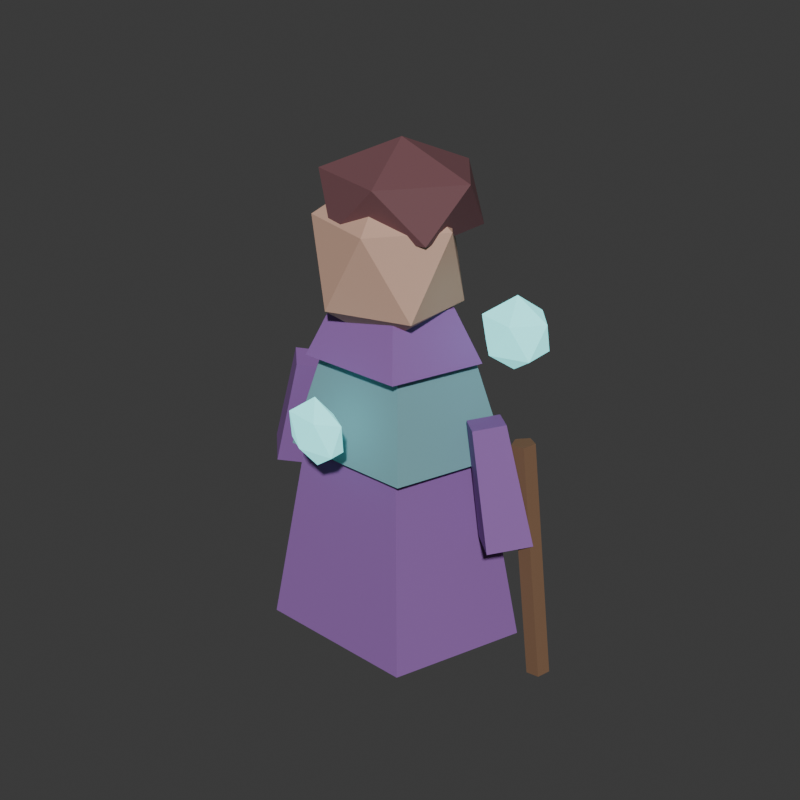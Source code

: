 # Source: lydia-v02.blend  (saved by Blender 5.2.44; exported with 4.5.12 LTS)
import bpy
from mathutils import Matrix  # noqa: F401  (used for matrix-valued properties, if any)

bpy.ops.wm.read_factory_settings(use_empty=True)
scene = bpy.context.scene
scene.name = 'Scene'

# ---- collections
col_collection = bpy.data.collections.new('Collection'); scene.collection.children.link(col_collection)
col_guardian_v02 = bpy.data.collections.new('Guardian V02'); scene.collection.children.link(col_guardian_v02)

# ---- materials (node trees are filled in below, after node groups)
mat_lydia_robe = bpy.data.materials.new('Lydia robe')
mat_lydia_robe.diffuse_color = (0.27, 0.12, 0.39, 1.0)
mat_lydia_mantle = bpy.data.materials.new('Lydia mantle')
mat_lydia_mantle.diffuse_color = (0.18, 0.38, 0.42, 1.0)
mat_lydia_skin = bpy.data.materials.new('Lydia skin')
mat_lydia_skin.diffuse_color = (0.63, 0.39, 0.29, 1.0)
mat_lydia_hair = bpy.data.materials.new('Lydia hair')
mat_lydia_hair.diffuse_color = (0.17, 0.07, 0.08, 1.0)
mat_lydia_crystal = bpy.data.materials.new('Lydia crystal')
mat_lydia_crystal.diffuse_color = (0.22, 0.78, 0.78, 1.0)
mat_lydia_staff = bpy.data.materials.new('Lydia staff')
mat_lydia_staff.diffuse_color = (0.2, 0.11, 0.06, 1.0)

# ---- material node trees
mat_lydia_robe.use_nodes = True; mat_lydia_robe.node_tree.nodes.clear()
_N = mat_lydia_robe.node_tree.nodes; _L = mat_lydia_robe.node_tree.links
n0 = _N.new('ShaderNodeBsdfPrincipled'); n0.name = 'Principled BSDF'; n0.location = (-200, 100)
n0.inputs[0].default_value = (0.27, 0.12, 0.39, 1.0)
n0.inputs[2].default_value = 0.78
n0.inputs[10].default_value = 0.005
n1 = _N.new('ShaderNodeOutputMaterial'); n1.name = 'Material Output'; n1.location = (200, 100)
_L.new(n0.outputs[0], n1.inputs[0])
n1.is_active_output = True
mat_lydia_mantle.use_nodes = True; mat_lydia_mantle.node_tree.nodes.clear()
_N = mat_lydia_mantle.node_tree.nodes; _L = mat_lydia_mantle.node_tree.links
n0 = _N.new('ShaderNodeBsdfPrincipled'); n0.name = 'Principled BSDF'; n0.location = (-200, 100)
n0.inputs[0].default_value = (0.18, 0.38, 0.42, 1.0)
n0.inputs[2].default_value = 0.78
n0.inputs[10].default_value = 0.005
n1 = _N.new('ShaderNodeOutputMaterial'); n1.name = 'Material Output'; n1.location = (200, 100)
_L.new(n0.outputs[0], n1.inputs[0])
n1.is_active_output = True
mat_lydia_skin.use_nodes = True; mat_lydia_skin.node_tree.nodes.clear()
_N = mat_lydia_skin.node_tree.nodes; _L = mat_lydia_skin.node_tree.links
n0 = _N.new('ShaderNodeBsdfPrincipled'); n0.name = 'Principled BSDF'; n0.location = (-200, 100)
n0.inputs[0].default_value = (0.63, 0.39, 0.29, 1.0)
n0.inputs[2].default_value = 0.78
n0.inputs[10].default_value = 0.005
n1 = _N.new('ShaderNodeOutputMaterial'); n1.name = 'Material Output'; n1.location = (200, 100)
_L.new(n0.outputs[0], n1.inputs[0])
n1.is_active_output = True
mat_lydia_hair.use_nodes = True; mat_lydia_hair.node_tree.nodes.clear()
_N = mat_lydia_hair.node_tree.nodes; _L = mat_lydia_hair.node_tree.links
n0 = _N.new('ShaderNodeBsdfPrincipled'); n0.name = 'Principled BSDF'; n0.location = (-200, 100)
n0.inputs[0].default_value = (0.17, 0.07, 0.08, 1.0)
n0.inputs[2].default_value = 0.78
n0.inputs[10].default_value = 0.005
n1 = _N.new('ShaderNodeOutputMaterial'); n1.name = 'Material Output'; n1.location = (200, 100)
_L.new(n0.outputs[0], n1.inputs[0])
n1.is_active_output = True
mat_lydia_crystal.use_nodes = True; mat_lydia_crystal.node_tree.nodes.clear()
_N = mat_lydia_crystal.node_tree.nodes; _L = mat_lydia_crystal.node_tree.links
n0 = _N.new('ShaderNodeBsdfPrincipled'); n0.name = 'Principled BSDF'; n0.location = (-200, 100)
n0.inputs[0].default_value = (0.22, 0.78, 0.78, 1.0)
n0.inputs[2].default_value = 0.78
n0.inputs[10].default_value = 0.005
n0.inputs[27].default_value = (0.18, 0.65, 0.65, 1.0)
n0.inputs[28].default_value = 1.5
n1 = _N.new('ShaderNodeOutputMaterial'); n1.name = 'Material Output'; n1.location = (200, 100)
_L.new(n0.outputs[0], n1.inputs[0])
n1.is_active_output = True
mat_lydia_staff.use_nodes = True; mat_lydia_staff.node_tree.nodes.clear()
_N = mat_lydia_staff.node_tree.nodes; _L = mat_lydia_staff.node_tree.links
n0 = _N.new('ShaderNodeBsdfPrincipled'); n0.name = 'Principled BSDF'; n0.location = (-200, 100)
n0.inputs[0].default_value = (0.2, 0.11, 0.06, 1.0)
n0.inputs[2].default_value = 0.78
n0.inputs[10].default_value = 0.005
n1 = _N.new('ShaderNodeOutputMaterial'); n1.name = 'Material Output'; n1.location = (200, 100)
_L.new(n0.outputs[0], n1.inputs[0])
n1.is_active_output = True

# ---- world
world_world = bpy.data.worlds.new('World'); scene.world = world_world
world_world.use_nodes = True; world_world.node_tree.nodes.clear()
_N = world_world.node_tree.nodes; _L = world_world.node_tree.links
n0 = _N.new('ShaderNodeOutputWorld'); n0.name = 'World Output'; n0.location = (200, 100)
n1 = _N.new('ShaderNodeBackground'); n1.name = 'Background'; n1.location = (-200, 100)
n1.inputs[0].default_value = (0.05088, 0.05088, 0.05088, 1.0)
_L.new(n1.outputs[0], n0.inputs[0])
n0.is_active_output = True
world_world.color = (0.025, 0.035, 0.055)
world_world.sun_shadow_jitter_overblur = 0.0

# ---- meshes
me_cone_010 = bpy.data.meshes.new('Cone.010')
me_cone_010.from_pydata([(0.0, 1.0, -0.5), (0.0, 0.62, 0.5), (0.9511, 0.309, -0.5), (0.5897, 0.1916, 0.5), (0.5878, -0.809, -0.5), (0.3644, -0.5016, 0.5), (-0.5878, -0.809, -0.5), (-0.3644, -0.5016, 0.5), (-0.9511, 0.309, -0.5), (-0.5897, 0.1916, 0.5)], [], [(0, 1, 3, 2), (2, 3, 5, 4), (4, 5, 7, 6), (3, 1, 9, 7, 5), (6, 7, 9, 8), (8, 9, 1, 0), (0, 2, 4, 6, 8)])
_uv = me_cone_010.uv_layers.new(name='UVMap')
_uv.uv.foreach_set('vector', [1.0, 0.5, 1.0, 1.0, 0.8, 1.0, 0.8, 0.5, 0.8, 0.5, 0.8, 1.0, 0.6, 1.0, 0.6, 0.5, 0.6, 0.5, 0.6, 1.0, 0.4, 1.0, 0.4, 0.5, 0.4783, 0.3242, 0.25, 0.49, 0.02175, 0.3242, 0.1089, 0.05584, 0.3911, 0.05584, 0.4, 0.5, 0.4, 1.0, 0.2, 1.0, 0.2, 0.5, 0.2, 0.5, 0.2, 1.0, 2.98e-08, 1.0, 2.98e-08, 0.5, 0.75, 0.49, 0.9783, 0.3242, 0.8911, 0.05584, 0.6089, 0.05584, 0.5217, 0.3242])
me_cone_010.materials.append(mat_lydia_robe)
me_cone_010.update()
me_cone_011 = bpy.data.meshes.new('Cone.011')
me_cone_011.from_pydata([(0.0, 1.0, -0.5), (0.0, 0.7, 0.5), (0.9511, 0.309, -0.5), (0.6657, 0.2163, 0.5), (0.5878, -0.809, -0.5), (0.4114, -0.5663, 0.5), (-0.5878, -0.809, -0.5), (-0.4114, -0.5663, 0.5), (-0.9511, 0.309, -0.5), (-0.6657, 0.2163, 0.5)], [], [(0, 1, 3, 2), (2, 3, 5, 4), (4, 5, 7, 6), (3, 1, 9, 7, 5), (6, 7, 9, 8), (8, 9, 1, 0), (0, 2, 4, 6, 8)])
_uv = me_cone_011.uv_layers.new(name='UVMap')
_uv.uv.foreach_set('vector', [1.0, 0.5, 1.0, 1.0, 0.8, 1.0, 0.8, 0.5, 0.8, 0.5, 0.8, 1.0, 0.6, 1.0, 0.6, 0.5, 0.6, 0.5, 0.6, 1.0, 0.4, 1.0, 0.4, 0.5, 0.4783, 0.3242, 0.25, 0.49, 0.02175, 0.3242, 0.1089, 0.05584, 0.3911, 0.05584, 0.4, 0.5, 0.4, 1.0, 0.2, 1.0, 0.2, 0.5, 0.2, 0.5, 0.2, 1.0, 2.98e-08, 1.0, 2.98e-08, 0.5, 0.75, 0.49, 0.9783, 0.3242, 0.8911, 0.05584, 0.6089, 0.05584, 0.5217, 0.3242])
me_cone_011.materials.append(mat_lydia_mantle)
me_cone_011.update()
me_cylinder_001 = bpy.data.meshes.new('Cylinder.001')
me_cylinder_001.from_pydata([(0.0, 1.0, -0.5), (0.0, 1.0, 0.5), (0.866, 0.5, -0.5), (0.866, 0.5, 0.5), (0.866, -0.5, -0.5), (0.866, -0.5, 0.5), (0.0, -1.0, -0.5), (0.0, -1.0, 0.5), (-0.866, -0.5, -0.5), (-0.866, -0.5, 0.5), (-0.866, 0.5, -0.5), (-0.866, 0.5, 0.5)], [], [(0, 1, 3, 2), (2, 3, 5, 4), (4, 5, 7, 6), (6, 7, 9, 8), (3, 1, 11, 9, 7, 5), (8, 9, 11, 10), (10, 11, 1, 0), (0, 2, 4, 6, 8, 10)])
_uv = me_cylinder_001.uv_layers.new(name='UVMap')
_uv.uv.foreach_set('vector', [1.0, 0.5, 1.0, 1.0, 0.8333, 1.0, 0.8333, 0.5, 0.8333, 0.5, 0.8333, 1.0, 0.6667, 1.0, 0.6667, 0.5, 0.6667, 0.5, 0.6667, 1.0, 0.5, 1.0, 0.5, 0.5, 0.5, 0.5, 0.5, 1.0, 0.3333, 1.0, 0.3333, 0.5, 0.4578, 0.37, 0.25, 0.49, 0.04215, 0.37, 0.04215, 0.13, 0.25, 0.01, 0.4578, 0.13, 0.3333, 0.5, 0.3333, 1.0, 0.1667, 1.0, 0.1667, 0.5, 0.1667, 0.5, 0.1667, 1.0, -8.941e-08, 1.0, -8.941e-08, 0.5, 0.75, 0.49, 0.9578, 0.37, 0.9578, 0.13, 0.75, 0.01, 0.5422, 0.13, 0.5422, 0.37])
me_cylinder_001.materials.append(mat_lydia_skin)
me_cylinder_001.update()
me_cone_012 = bpy.data.meshes.new('Cone.012')
me_cone_012.from_pydata([(0.0, 1.0, -0.5), (0.0, 0.68, 0.5), (0.9511, 0.309, -0.5), (0.6467, 0.2101, 0.5), (0.5878, -0.809, -0.5), (0.3997, -0.5501, 0.5), (-0.5878, -0.809, -0.5), (-0.3997, -0.5501, 0.5), (-0.9511, 0.309, -0.5), (-0.6467, 0.2101, 0.5)], [], [(0, 1, 3, 2), (2, 3, 5, 4), (4, 5, 7, 6), (3, 1, 9, 7, 5), (6, 7, 9, 8), (8, 9, 1, 0), (0, 2, 4, 6, 8)])
_uv = me_cone_012.uv_layers.new(name='UVMap')
_uv.uv.foreach_set('vector', [1.0, 0.5, 1.0, 1.0, 0.8, 1.0, 0.8, 0.5, 0.8, 0.5, 0.8, 1.0, 0.6, 1.0, 0.6, 0.5, 0.6, 0.5, 0.6, 1.0, 0.4, 1.0, 0.4, 0.5, 0.4783, 0.3242, 0.25, 0.49, 0.02175, 0.3242, 0.1089, 0.05584, 0.3911, 0.05584, 0.4, 0.5, 0.4, 1.0, 0.2, 1.0, 0.2, 0.5, 0.2, 0.5, 0.2, 1.0, 2.98e-08, 1.0, 2.98e-08, 0.5, 0.75, 0.49, 0.9783, 0.3242, 0.8911, 0.05584, 0.6089, 0.05584, 0.5217, 0.3242])
me_cone_012.materials.append(mat_lydia_robe)
me_cone_012.update()
me_icosphere_005 = bpy.data.meshes.new('Icosphere.005')
me_icosphere_005.from_pydata([(0.0, 0.0, -1.0), (0.7236, -0.5257, -0.4472), (-0.2764, -0.8506, -0.4472), (-0.8944, 0.0, -0.4472), (-0.2764, 0.8506, -0.4472), (0.7236, 0.5257, -0.4472), (0.2764, -0.8506, 0.4472), (-0.7236, -0.5257, 0.4472), (-0.7236, 0.5257, 0.4472), (0.2764, 0.8506, 0.4472), (0.8944, 0.0, 0.4472), (0.0, 0.0, 1.0)], [], [(0, 1, 2), (1, 0, 5), (0, 2, 3), (0, 3, 4), (0, 4, 5), (1, 5, 10), (2, 1, 6), (3, 2, 7), (4, 3, 8), (5, 4, 9), (1, 10, 6), (2, 6, 7), (3, 7, 8), (4, 8, 9), (5, 9, 10), (6, 10, 11), (7, 6, 11), (8, 7, 11), (9, 8, 11), (10, 9, 11)])
_uv = me_icosphere_005.uv_layers.new(name='UVMap')
_uv.uv.foreach_set('vector', [0.1818, 0.0, 0.2727, 0.1575, 0.09091, 0.1575, 0.2727, 0.1575, 0.3636, 0.0, 0.4545, 0.1575, 0.9091, 0.0, 1.0, 0.1575, 0.8182, 0.1575, 0.7273, 0.0, 0.8182, 0.1575, 0.6364, 0.1575, 0.5455, 0.0, 0.6364, 0.1575, 0.4545, 0.1575, 0.2727, 0.1575, 0.4545, 0.1575, 0.3636, 0.3149, 0.09091, 0.1575, 0.2727, 0.1575, 0.1818, 0.3149, 0.8182, 0.1575, 1.0, 0.1575, 0.9091, 0.3149, 0.6364, 0.1575, 0.8182, 0.1575, 0.7273, 0.3149, 0.4545, 0.1575, 0.6364, 0.1575, 0.5455, 0.3149, 0.2727, 0.1575, 0.3636, 0.3149, 0.1818, 0.3149, 0.09091, 0.1575, 0.1818, 0.3149, 0.0, 0.3149, 0.8182, 0.1575, 0.9091, 0.3149, 0.7273, 0.3149, 0.6364, 0.1575, 0.7273, 0.3149, 0.5455, 0.3149, 0.4545, 0.1575, 0.5455, 0.3149, 0.3636, 0.3149, 0.1818, 0.3149, 0.3636, 0.3149, 0.2727, 0.4724, 0.0, 0.3149, 0.1818, 0.3149, 0.09091, 0.4724, 0.7273, 0.3149, 0.9091, 0.3149, 0.8182, 0.4724, 0.5455, 0.3149, 0.7273, 0.3149, 0.6364, 0.4724, 0.3636, 0.3149, 0.5455, 0.3149, 0.4545, 0.4724])
me_icosphere_005.materials.append(mat_lydia_skin)
me_icosphere_005.update()
me_icosphere_006 = bpy.data.meshes.new('Icosphere.006')
me_icosphere_006.from_pydata([(0.0, 0.0, -1.0), (0.7236, -0.5257, -0.4472), (-0.2764, -0.8506, -0.4472), (-0.8944, 0.0, -0.4472), (-0.2764, 0.8506, -0.4472), (0.7236, 0.5257, -0.4472), (0.2764, -0.8506, 0.4472), (-0.7236, -0.5257, 0.4472), (-0.7236, 0.5257, 0.4472), (0.2764, 0.8506, 0.4472), (0.8944, 0.0, 0.4472), (0.0, 0.0, 1.0)], [], [(0, 1, 2), (1, 0, 5), (0, 2, 3), (0, 3, 4), (0, 4, 5), (1, 5, 10), (2, 1, 6), (3, 2, 7), (4, 3, 8), (5, 4, 9), (1, 10, 6), (2, 6, 7), (3, 7, 8), (4, 8, 9), (5, 9, 10), (6, 10, 11), (7, 6, 11), (8, 7, 11), (9, 8, 11), (10, 9, 11)])
_uv = me_icosphere_006.uv_layers.new(name='UVMap')
_uv.uv.foreach_set('vector', [0.1818, 0.0, 0.2727, 0.1575, 0.09091, 0.1575, 0.2727, 0.1575, 0.3636, 0.0, 0.4545, 0.1575, 0.9091, 0.0, 1.0, 0.1575, 0.8182, 0.1575, 0.7273, 0.0, 0.8182, 0.1575, 0.6364, 0.1575, 0.5455, 0.0, 0.6364, 0.1575, 0.4545, 0.1575, 0.2727, 0.1575, 0.4545, 0.1575, 0.3636, 0.3149, 0.09091, 0.1575, 0.2727, 0.1575, 0.1818, 0.3149, 0.8182, 0.1575, 1.0, 0.1575, 0.9091, 0.3149, 0.6364, 0.1575, 0.8182, 0.1575, 0.7273, 0.3149, 0.4545, 0.1575, 0.6364, 0.1575, 0.5455, 0.3149, 0.2727, 0.1575, 0.3636, 0.3149, 0.1818, 0.3149, 0.09091, 0.1575, 0.1818, 0.3149, 0.0, 0.3149, 0.8182, 0.1575, 0.9091, 0.3149, 0.7273, 0.3149, 0.6364, 0.1575, 0.7273, 0.3149, 0.5455, 0.3149, 0.4545, 0.1575, 0.5455, 0.3149, 0.3636, 0.3149, 0.1818, 0.3149, 0.3636, 0.3149, 0.2727, 0.4724, 0.0, 0.3149, 0.1818, 0.3149, 0.09091, 0.4724, 0.7273, 0.3149, 0.9091, 0.3149, 0.8182, 0.4724, 0.5455, 0.3149, 0.7273, 0.3149, 0.6364, 0.4724, 0.3636, 0.3149, 0.5455, 0.3149, 0.4545, 0.4724])
me_icosphere_006.materials.append(mat_lydia_hair)
me_icosphere_006.update()
me_cone_013 = bpy.data.meshes.new('Cone.013')
me_cone_013.from_pydata([(0.0, 1.0, -0.5), (0.0, 0.72, 0.5), (1.0, 0.0, -0.5), (0.72, 0.0, 0.5), (0.0, -1.0, -0.5), (0.0, -0.72, 0.5), (-1.0, 0.0, -0.5), (-0.72, 0.0, 0.5)], [], [(0, 1, 3, 2), (2, 3, 5, 4), (3, 1, 7, 5), (4, 5, 7, 6), (6, 7, 1, 0), (0, 2, 4, 6)])
_uv = me_cone_013.uv_layers.new(name='UVMap')
_uv.uv.foreach_set('vector', [1.0, 0.5, 1.0, 1.0, 0.75, 1.0, 0.75, 0.5, 0.75, 0.5, 0.75, 1.0, 0.5, 1.0, 0.5, 0.5, 0.49, 0.25, 0.25, 0.49, 0.01, 0.25, 0.25, 0.01, 0.5, 0.5, 0.5, 1.0, 0.25, 1.0, 0.25, 0.5, 0.25, 0.5, 0.25, 1.0, 0.0, 1.0, 0.0, 0.5, 0.75, 0.49, 0.99, 0.25, 0.75, 0.01, 0.51, 0.25])
me_cone_013.materials.append(mat_lydia_robe)
me_cone_013.update()
me_cone_014 = bpy.data.meshes.new('Cone.014')
me_cone_014.from_pydata([(0.0, 1.0, -0.5), (0.0, 0.72, 0.5), (1.0, 0.0, -0.5), (0.72, 0.0, 0.5), (0.0, -1.0, -0.5), (0.0, -0.72, 0.5), (-1.0, 0.0, -0.5), (-0.72, 0.0, 0.5)], [], [(0, 1, 3, 2), (2, 3, 5, 4), (3, 1, 7, 5), (4, 5, 7, 6), (6, 7, 1, 0), (0, 2, 4, 6)])
_uv = me_cone_014.uv_layers.new(name='UVMap')
_uv.uv.foreach_set('vector', [1.0, 0.5, 1.0, 1.0, 0.75, 1.0, 0.75, 0.5, 0.75, 0.5, 0.75, 1.0, 0.5, 1.0, 0.5, 0.5, 0.49, 0.25, 0.25, 0.49, 0.01, 0.25, 0.25, 0.01, 0.5, 0.5, 0.5, 1.0, 0.25, 1.0, 0.25, 0.5, 0.25, 0.5, 0.25, 1.0, 0.0, 1.0, 0.0, 0.5, 0.75, 0.49, 0.99, 0.25, 0.75, 0.01, 0.51, 0.25])
me_cone_014.materials.append(mat_lydia_robe)
me_cone_014.update()
me_icosphere_007 = bpy.data.meshes.new('Icosphere.007')
me_icosphere_007.from_pydata([(0.0, 0.0, -1.0), (0.7236, -0.5257, -0.4472), (-0.2764, -0.8506, -0.4472), (-0.8944, 0.0, -0.4472), (-0.2764, 0.8506, -0.4472), (0.7236, 0.5257, -0.4472), (0.2764, -0.8506, 0.4472), (-0.7236, -0.5257, 0.4472), (-0.7236, 0.5257, 0.4472), (0.2764, 0.8506, 0.4472), (0.8944, 0.0, 0.4472), (0.0, 0.0, 1.0)], [], [(0, 1, 2), (1, 0, 5), (0, 2, 3), (0, 3, 4), (0, 4, 5), (1, 5, 10), (2, 1, 6), (3, 2, 7), (4, 3, 8), (5, 4, 9), (1, 10, 6), (2, 6, 7), (3, 7, 8), (4, 8, 9), (5, 9, 10), (6, 10, 11), (7, 6, 11), (8, 7, 11), (9, 8, 11), (10, 9, 11)])
_uv = me_icosphere_007.uv_layers.new(name='UVMap')
_uv.uv.foreach_set('vector', [0.1818, 0.0, 0.2727, 0.1575, 0.09091, 0.1575, 0.2727, 0.1575, 0.3636, 0.0, 0.4545, 0.1575, 0.9091, 0.0, 1.0, 0.1575, 0.8182, 0.1575, 0.7273, 0.0, 0.8182, 0.1575, 0.6364, 0.1575, 0.5455, 0.0, 0.6364, 0.1575, 0.4545, 0.1575, 0.2727, 0.1575, 0.4545, 0.1575, 0.3636, 0.3149, 0.09091, 0.1575, 0.2727, 0.1575, 0.1818, 0.3149, 0.8182, 0.1575, 1.0, 0.1575, 0.9091, 0.3149, 0.6364, 0.1575, 0.8182, 0.1575, 0.7273, 0.3149, 0.4545, 0.1575, 0.6364, 0.1575, 0.5455, 0.3149, 0.2727, 0.1575, 0.3636, 0.3149, 0.1818, 0.3149, 0.09091, 0.1575, 0.1818, 0.3149, 0.0, 0.3149, 0.8182, 0.1575, 0.9091, 0.3149, 0.7273, 0.3149, 0.6364, 0.1575, 0.7273, 0.3149, 0.5455, 0.3149, 0.4545, 0.1575, 0.5455, 0.3149, 0.3636, 0.3149, 0.1818, 0.3149, 0.3636, 0.3149, 0.2727, 0.4724, 0.0, 0.3149, 0.1818, 0.3149, 0.09091, 0.4724, 0.7273, 0.3149, 0.9091, 0.3149, 0.8182, 0.4724, 0.5455, 0.3149, 0.7273, 0.3149, 0.6364, 0.4724, 0.3636, 0.3149, 0.5455, 0.3149, 0.4545, 0.4724])
me_icosphere_007.materials.append(mat_lydia_crystal)
me_icosphere_007.update()
me_cylinder_002 = bpy.data.meshes.new('Cylinder.002')
me_cylinder_002.from_pydata([(0.0, 1.0, -0.5), (0.0, 1.0, 0.5), (0.9511, 0.309, -0.5), (0.9511, 0.309, 0.5), (0.5878, -0.809, -0.5), (0.5878, -0.809, 0.5), (-0.5878, -0.809, -0.5), (-0.5878, -0.809, 0.5), (-0.9511, 0.309, -0.5), (-0.9511, 0.309, 0.5)], [], [(0, 1, 3, 2), (2, 3, 5, 4), (4, 5, 7, 6), (3, 1, 9, 7, 5), (6, 7, 9, 8), (8, 9, 1, 0), (0, 2, 4, 6, 8)])
_uv = me_cylinder_002.uv_layers.new(name='UVMap')
_uv.uv.foreach_set('vector', [1.0, 0.5, 1.0, 1.0, 0.8, 1.0, 0.8, 0.5, 0.8, 0.5, 0.8, 1.0, 0.6, 1.0, 0.6, 0.5, 0.6, 0.5, 0.6, 1.0, 0.4, 1.0, 0.4, 0.5, 0.4783, 0.3242, 0.25, 0.49, 0.02175, 0.3242, 0.1089, 0.05584, 0.3911, 0.05584, 0.4, 0.5, 0.4, 1.0, 0.2, 1.0, 0.2, 0.5, 0.2, 0.5, 0.2, 1.0, 2.98e-08, 1.0, 2.98e-08, 0.5, 0.75, 0.49, 0.9783, 0.3242, 0.8911, 0.05584, 0.6089, 0.05584, 0.5217, 0.3242])
me_cylinder_002.materials.append(mat_lydia_staff)
me_cylinder_002.update()
me_icosphere_008 = bpy.data.meshes.new('Icosphere.008')
me_icosphere_008.from_pydata([(0.0, 0.0, -1.0), (0.7236, -0.5257, -0.4472), (-0.2764, -0.8506, -0.4472), (-0.8944, 0.0, -0.4472), (-0.2764, 0.8506, -0.4472), (0.7236, 0.5257, -0.4472), (0.2764, -0.8506, 0.4472), (-0.7236, -0.5257, 0.4472), (-0.7236, 0.5257, 0.4472), (0.2764, 0.8506, 0.4472), (0.8944, 0.0, 0.4472), (0.0, 0.0, 1.0)], [], [(0, 1, 2), (1, 0, 5), (0, 2, 3), (0, 3, 4), (0, 4, 5), (1, 5, 10), (2, 1, 6), (3, 2, 7), (4, 3, 8), (5, 4, 9), (1, 10, 6), (2, 6, 7), (3, 7, 8), (4, 8, 9), (5, 9, 10), (6, 10, 11), (7, 6, 11), (8, 7, 11), (9, 8, 11), (10, 9, 11)])
_uv = me_icosphere_008.uv_layers.new(name='UVMap')
_uv.uv.foreach_set('vector', [0.1818, 0.0, 0.2727, 0.1575, 0.09091, 0.1575, 0.2727, 0.1575, 0.3636, 0.0, 0.4545, 0.1575, 0.9091, 0.0, 1.0, 0.1575, 0.8182, 0.1575, 0.7273, 0.0, 0.8182, 0.1575, 0.6364, 0.1575, 0.5455, 0.0, 0.6364, 0.1575, 0.4545, 0.1575, 0.2727, 0.1575, 0.4545, 0.1575, 0.3636, 0.3149, 0.09091, 0.1575, 0.2727, 0.1575, 0.1818, 0.3149, 0.8182, 0.1575, 1.0, 0.1575, 0.9091, 0.3149, 0.6364, 0.1575, 0.8182, 0.1575, 0.7273, 0.3149, 0.4545, 0.1575, 0.6364, 0.1575, 0.5455, 0.3149, 0.2727, 0.1575, 0.3636, 0.3149, 0.1818, 0.3149, 0.09091, 0.1575, 0.1818, 0.3149, 0.0, 0.3149, 0.8182, 0.1575, 0.9091, 0.3149, 0.7273, 0.3149, 0.6364, 0.1575, 0.7273, 0.3149, 0.5455, 0.3149, 0.4545, 0.1575, 0.5455, 0.3149, 0.3636, 0.3149, 0.1818, 0.3149, 0.3636, 0.3149, 0.2727, 0.4724, 0.0, 0.3149, 0.1818, 0.3149, 0.09091, 0.4724, 0.7273, 0.3149, 0.9091, 0.3149, 0.8182, 0.4724, 0.5455, 0.3149, 0.7273, 0.3149, 0.6364, 0.4724, 0.3636, 0.3149, 0.5455, 0.3149, 0.4545, 0.4724])
me_icosphere_008.materials.append(mat_lydia_crystal)
me_icosphere_008.update()

# ---- objects
ob_lydia_robe = bpy.data.objects.new('Lydia robe', me_cone_010)
ob_lydia_mantle = bpy.data.objects.new('Lydia mantle', me_cone_011)
ob_lydia_neck = bpy.data.objects.new('Lydia neck', me_cylinder_001)
ob_lydia_collar = bpy.data.objects.new('Lydia collar', me_cone_012)
ob_lydia_head = bpy.data.objects.new('Lydia head', me_icosphere_005)
ob_lydia_hair = bpy.data.objects.new('Lydia hair', me_icosphere_006)
ob_lydia_arm = bpy.data.objects.new('Lydia arm', me_cone_013)
ob_lydia_arm_001 = bpy.data.objects.new('Lydia arm.001', me_cone_014)
ob_lydia_brooch = bpy.data.objects.new('Lydia brooch', me_icosphere_007)
ob_lydia_staff = bpy.data.objects.new('Lydia staff', me_cylinder_002)
ob_lydia_staff_crystal = bpy.data.objects.new('Lydia staff crystal', me_icosphere_008)

# ---- transforms, parenting, visibility, modifiers, constraints
ob_lydia_robe.location = (0.0, 0.0, 0.76)
ob_lydia_robe.scale = (0.42, 0.35, 0.75)
ob_lydia_mantle.location = (0.0, 0.02, 1.12)
ob_lydia_mantle.scale = (0.34, 0.3, 0.28)
ob_lydia_neck.location = (0.0, 0.0, 1.38)
ob_lydia_neck.scale = (0.11, 0.11, 0.14)
ob_lydia_collar.location = (0.0, 0.0, 1.34)
ob_lydia_collar.scale = (0.27, 0.24, 0.15)
ob_lydia_head.location = (0.0, -0.02, 1.54)
ob_lydia_head.scale = (0.24, 0.22, 0.26)
ob_lydia_hair.location = (0.0, 0.035, 1.7)
ob_lydia_hair.scale = (0.255, 0.24, 0.16)
ob_lydia_arm.location = (-0.37, 0.0, 0.96)
ob_lydia_arm.rotation_euler = (0.0, 0.2294, 0.0)
ob_lydia_arm.scale = (0.095, 0.09, 0.36)
ob_lydia_arm_001.location = (0.37, 0.0, 0.96)
ob_lydia_arm_001.rotation_euler = (0.0, -0.2294, 0.0)
ob_lydia_arm_001.scale = (0.095, 0.09, 0.36)
ob_lydia_brooch.location = (0.0, -0.325, 1.13)
ob_lydia_brooch.scale = (0.105, 0.045, 0.105)
ob_lydia_staff.location = (0.48, 0.03, 0.73)
ob_lydia_staff.rotation_euler = (0.0, -0.13, 0.0)
ob_lydia_staff.scale = (0.035, 0.035, 0.74)
ob_lydia_staff_crystal.location = (0.39, 0.03, 1.41)
ob_lydia_staff_crystal.scale = (0.105, 0.09, 0.105)

# ---- collection membership
col_collection.objects.link(ob_lydia_robe)
col_collection.objects.link(ob_lydia_mantle)
col_collection.objects.link(ob_lydia_neck)
col_collection.objects.link(ob_lydia_collar)
col_collection.objects.link(ob_lydia_head)
col_collection.objects.link(ob_lydia_hair)
col_collection.objects.link(ob_lydia_arm)
col_collection.objects.link(ob_lydia_arm_001)
col_collection.objects.link(ob_lydia_brooch)
col_collection.objects.link(ob_lydia_staff)
col_collection.objects.link(ob_lydia_staff_crystal)

# ---- scene / render settings (as saved in the file)
scene.frame_start = 1; scene.frame_end = 250; scene.frame_set(1)
scene.render.engine = 'BLENDER_EEVEE_NEXT'
scene.render.resolution_x = 640
scene.render.resolution_y = 640
scene.render.bake_bias = 0.0
scene.render.bake_samples = 0
scene.render.compositor_device = 'GPU'
scene.eevee.use_volume_custom_range = False
scene.eevee.fast_gi_thickness_near = 0.1
scene.eevee.fast_gi_thickness_far = 0.0
scene.eevee.ray_tracing_options.screen_trace_thickness = 0.1
bpy.context.view_layer.update()

# ---- added for rendering (the .blend has no active camera and no usable light): camera, sun
cam_auto = bpy.data.cameras.new('AutoCamera')
cam_auto.lens = 50.0
cam_auto.sensor_width = 36.0
cam_auto.clip_end = 1000.0
ob_auto_camera = bpy.data.objects.new('AutoCamera', cam_auto)
scene.collection.objects.link(ob_auto_camera)
ob_auto_camera.location = (1.85484, -2.19793, 2.57026)
ob_auto_camera.rotation_euler = (1.09748, -7.21219e-08, 0.694738)
scene.camera = ob_auto_camera
light_auto_sun = bpy.data.lights.new('AutoSun', 'SUN')
light_auto_sun.energy = 3.0
light_auto_sun.angle = 0.0523599
ob_auto_sun = bpy.data.objects.new('AutoSun', light_auto_sun)
scene.collection.objects.link(ob_auto_sun)
ob_auto_sun.rotation_euler = (0.872665, 0.174533, 0.523599)
bpy.context.view_layer.update()
